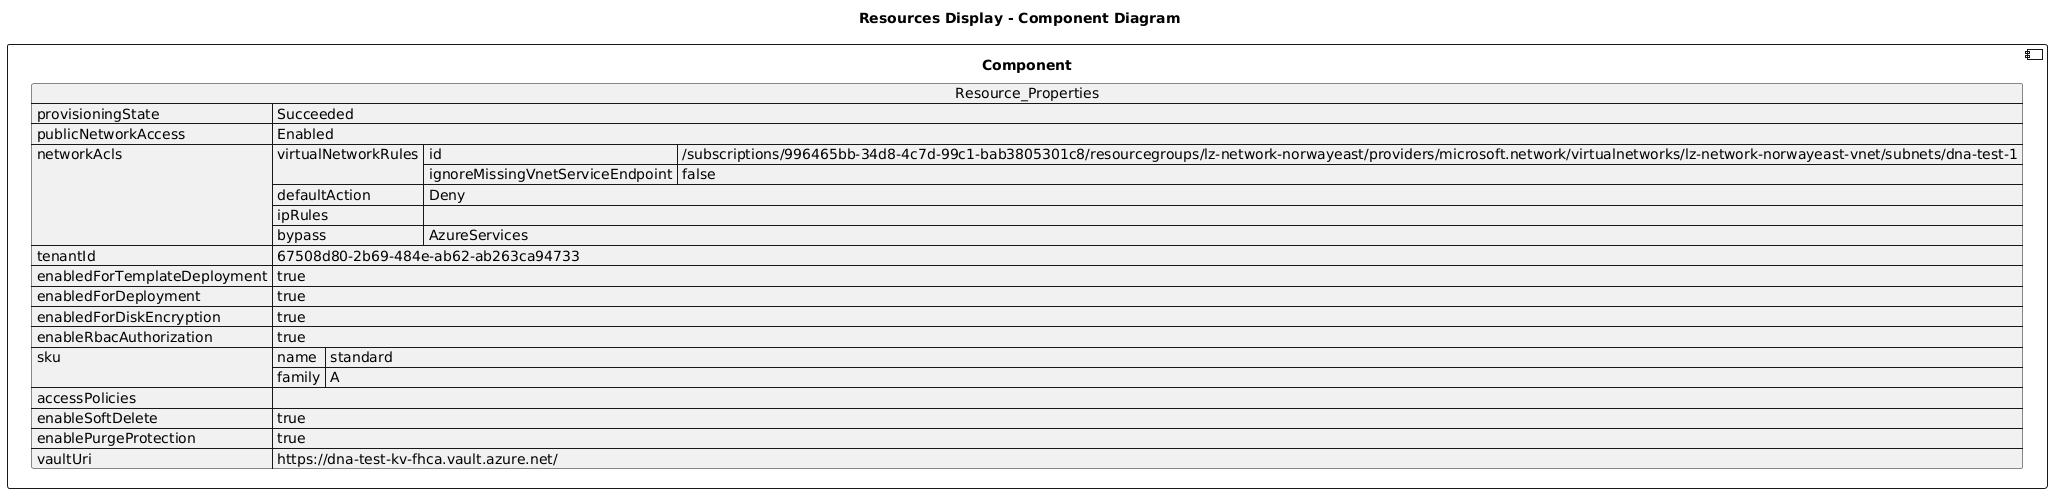

The diagram above was rendered by PlantUML. Its source (embedded in the PNG):
@startuml

title Resources Display - Component Diagram

component Component {

json  Resource_Properties {
  "provisioningState": "Succeeded",
  "publicNetworkAccess": "Enabled",
  "networkAcls": {
    "virtualNetworkRules": [
      {
        "id": "/subscriptions/996465bb-34d8-4c7d-99c1-bab3805301c8/resourcegroups/lz-network-norwayeast/providers/microsoft.network/virtualnetworks/lz-network-norwayeast-vnet/subnets/dna-test-1",
        "ignoreMissingVnetServiceEndpoint": false
      }
    ],
    "defaultAction": "Deny",
    "ipRules": [],
    "bypass": "AzureServices"
  },
  "tenantId": "67508d80-2b69-484e-ab62-ab263ca94733",
  "enabledForTemplateDeployment": true,
  "enabledForDeployment": true,
  "enabledForDiskEncryption": true,
  "enableRbacAuthorization": true,
  "sku": {
    "name": "standard",
    "family": "A"
  },
  "accessPolicies": [],
  "enableSoftDelete": true,
  "enablePurgeProtection": true,
  "vaultUri": "https://dna-test-kv-fhca.vault.azure.net/"
}
}
@enduml